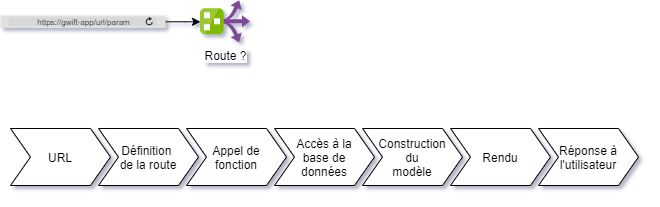

The diagram above was exported from draw.io. Its source (the exported page's mxGraphModel, read from the mxfile embedded in the PNG):
<mxGraphModel dx="1086" dy="879" grid="1" gridSize="10" guides="1" tooltips="1" connect="1" arrows="1" fold="1" page="1" pageScale="1" pageWidth="827" pageHeight="1169" math="0" shadow="0">
  <root>
    <mxCell id="0" />
    <mxCell id="1" parent="0" />
    <mxCell id="lT_IqVct2NBzWmi4pkql-1" value="Route ?" style="aspect=fixed;html=1;points=[];align=center;image;fontSize=12;image=img/lib/mscae/Route_Filter.svg;" vertex="1" parent="1">
      <mxGeometry x="220" y="35.25" width="50" height="42" as="geometry" />
    </mxCell>
    <mxCell id="lT_IqVct2NBzWmi4pkql-3" value="" style="edgeStyle=orthogonalEdgeStyle;rounded=0;orthogonalLoop=1;jettySize=auto;html=1;" edge="1" parent="1" source="lT_IqVct2NBzWmi4pkql-2" target="lT_IqVct2NBzWmi4pkql-1">
      <mxGeometry relative="1" as="geometry" />
    </mxCell>
    <mxCell id="lT_IqVct2NBzWmi4pkql-2" value="https://gwift-app/url/param" style="html=1;strokeWidth=1;shadow=0;dashed=0;shape=mxgraph.ios7ui.url;fillColor=#e0e0e0;strokeColor=#c0c0c0;buttonText=;strokeColor2=#222222;fontColor=#222222;fontSize=8;spacingTop=2;align=center;" vertex="1" parent="1">
      <mxGeometry x="20" y="50" width="165" height="12.5" as="geometry" />
    </mxCell>
    <mxCell id="lT_IqVct2NBzWmi4pkql-5" value="" style="swimlane;childLayout=stackLayout;horizontal=1;fillColor=none;horizontalStack=1;resizeParent=1;resizeParentMax=0;resizeLast=0;collapsible=0;strokeColor=none;stackBorder=10;stackSpacing=-12;resizable=1;align=center;points=[];fontColor=#000000;" vertex="1" parent="1">
      <mxGeometry x="20" y="130" width="648" height="100" as="geometry" />
    </mxCell>
    <mxCell id="lT_IqVct2NBzWmi4pkql-6" value="URL" style="shape=step;perimeter=stepPerimeter;fixedSize=1;points=[];" vertex="1" parent="lT_IqVct2NBzWmi4pkql-5">
      <mxGeometry x="10" y="33" width="100" height="57" as="geometry" />
    </mxCell>
    <mxCell id="lT_IqVct2NBzWmi4pkql-7" value="Définition &#10;de la route" style="shape=step;perimeter=stepPerimeter;fixedSize=1;points=[];" vertex="1" parent="lT_IqVct2NBzWmi4pkql-5">
      <mxGeometry x="98" y="33" width="100" height="57" as="geometry" />
    </mxCell>
    <mxCell id="lT_IqVct2NBzWmi4pkql-8" value="Appel de&#10;fonction" style="shape=step;perimeter=stepPerimeter;fixedSize=1;points=[];" vertex="1" parent="lT_IqVct2NBzWmi4pkql-5">
      <mxGeometry x="186" y="33" width="100" height="57" as="geometry" />
    </mxCell>
    <mxCell id="lT_IqVct2NBzWmi4pkql-9" value="Accès à la&#10;base de&#10;données" style="shape=step;perimeter=stepPerimeter;fixedSize=1;points=[];" vertex="1" parent="lT_IqVct2NBzWmi4pkql-5">
      <mxGeometry x="274" y="33" width="100" height="57" as="geometry" />
    </mxCell>
    <mxCell id="lT_IqVct2NBzWmi4pkql-10" value="Construction&#10;du&#10;modèle" style="shape=step;perimeter=stepPerimeter;fixedSize=1;points=[];" vertex="1" parent="lT_IqVct2NBzWmi4pkql-5">
      <mxGeometry x="362" y="33" width="100" height="57" as="geometry" />
    </mxCell>
    <mxCell id="lT_IqVct2NBzWmi4pkql-18" value="Rendu" style="shape=step;perimeter=stepPerimeter;fixedSize=1;points=[];" vertex="1" parent="lT_IqVct2NBzWmi4pkql-5">
      <mxGeometry x="450" y="33" width="100" height="57" as="geometry" />
    </mxCell>
    <mxCell id="lT_IqVct2NBzWmi4pkql-19" value="Réponse à&#10;l'utilisateur" style="shape=step;perimeter=stepPerimeter;fixedSize=1;points=[];" vertex="1" parent="lT_IqVct2NBzWmi4pkql-5">
      <mxGeometry x="538" y="33" width="100" height="57" as="geometry" />
    </mxCell>
  </root>
</mxGraphModel>